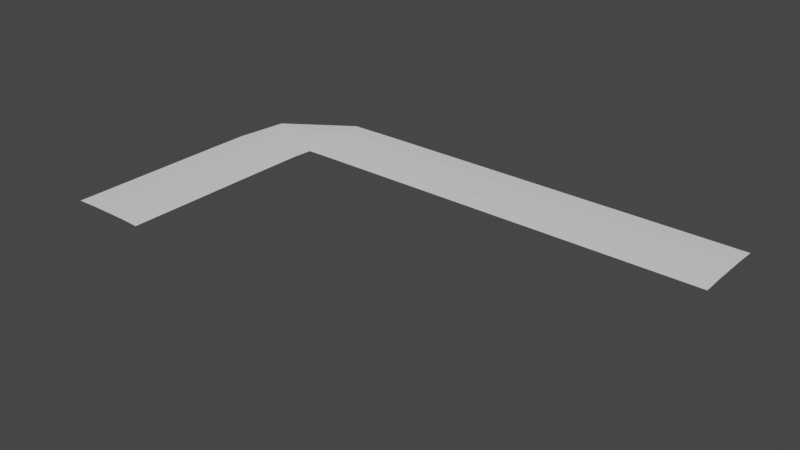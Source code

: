 # Source: Vejen.blend  (saved by Blender 2.91.10; exported with 4.5.12 LTS)
import bpy
from mathutils import Matrix  # noqa: F401  (used for matrix-valued properties, if any)

bpy.ops.wm.read_factory_settings(use_empty=True)
scene = bpy.context.scene
scene.name = 'Scene'

# ---- collections
col_collection = bpy.data.collections.new('Collection'); scene.collection.children.link(col_collection)

# ---- world
world_world = bpy.data.worlds.new('World'); scene.world = world_world
world_world.use_nodes = True; world_world.node_tree.nodes.clear()
_N = world_world.node_tree.nodes; _L = world_world.node_tree.links
n0 = _N.new('ShaderNodeOutputWorld'); n0.name = 'World Output'; n0.location = (300, 300)
n1 = _N.new('ShaderNodeBackground'); n1.name = 'Background'; n1.location = (10, 300)
n1.inputs[0].default_value = (0.05088, 0.05088, 0.05088, 1.0)
_L.new(n1.outputs[0], n0.inputs[0])
n0.is_active_output = True
world_world.color = (0.05088, 0.05088, 0.05088)
world_world.use_sun_shadow = False
world_world.sun_shadow_jitter_overblur = 0.0

# ---- meshes
me_plane = bpy.data.meshes.new('Plane')
me_plane.from_pydata([(-1.0, -1.0, -0.01943), (1.0, -1.0, -0.01943), (-1.0, 1.0, -0.01943), (1.0, 1.0, -0.01943), (0.0, -1.0, 0.0), (0.0, 1.0, 0.0), (-1.0, 9.47e-09, -0.01943), (1.0, 9.47e-09, -0.01943), (0.0, 0.0, 0.0), (0.5, -1.0, 0.0), (0.5, 1.0, 0.0), (0.5, 0.0, 0.0), (-0.5, 1.0, 0.0), (-0.5, -1.0, 0.0), (-0.5, 0.0, 0.0)], [], [(11, 7, 3, 10), (14, 8, 5, 12), (13, 4, 8, 14), (9, 1, 7, 11), (4, 9, 11, 8), (8, 11, 10, 5), (0, 13, 14, 6), (6, 14, 12, 2)])
_uv = me_plane.uv_layers.new(name='UVMap')
_uv.uv.foreach_set('vector', [0.75, 0.5, 1.0, 0.5, 1.0, 1.0, 0.75, 1.0, 0.25, 0.5, 0.5, 0.5, 0.5, 1.0, 0.25, 1.0, 0.25, 0.0, 0.5, 0.0, 0.5, 0.5, 0.25, 0.5, 0.75, 0.0, 1.0, 0.0, 1.0, 0.5, 0.75, 0.5, 0.5, 0.0, 0.75, 0.0, 0.75, 0.5, 0.5, 0.5, 0.5, 0.5, 0.75, 0.5, 0.75, 1.0, 0.5, 1.0, 0.0, 0.0, 0.25, 0.0, 0.25, 0.5, 0.0, 0.5, 0.0, 0.5, 0.25, 0.5, 0.25, 1.0, 0.0, 1.0])
me_plane.use_remesh_fix_poles = True
me_plane.use_remesh_preserve_attributes = False
me_plane.use_mirror_vertex_groups = False
me_plane.update()

# ---- curves / text
cu_nurbspath = bpy.data.curves.new('NurbsPath', 'CURVE')
cu_nurbspath.dimensions = '3D'
_sp = cu_nurbspath.splines.new('NURBS'); _sp.points.add(6)
_sp.points.foreach_set('co', [-1.0, -2.828, 0.0, 1.0, -1.0, -1.0, 0.0, 1.0, -1.0, 0.0, 0.0, 1.0, 0.0, 0.0, 0.0, 1.0, 1.0, 0.0, 0.0, 1.0, 2.0, 0.0, 0.0, 1.0, 6.047, 0.0, 0.0, 1.0])
_sp.order_u = 5
_sp.order_v = 0
_sp.use_endpoint_u = True
cu_nurbspath.use_path = True
cu_nurbspath.use_path_clamp = True
cu_nurbspath.fill_mode = 'FULL'

# ---- objects
ob_nurbspath = bpy.data.objects.new('NurbsPath', cu_nurbspath)
ob_plane = bpy.data.objects.new('Plane', me_plane)

# ---- transforms, parenting, visibility, modifiers, constraints
ob_nurbspath.location = (0.0, 0.0, 0.0)
ob_nurbspath.lineart.crease_threshold = 0.0
ob_plane.location = (2.642, 0.0, 0.0)
ob_plane.rotation_euler = (1.571, -1.571, 0.0)
ob_plane.lineart.crease_threshold = 0.0
_m = ob_plane.modifiers.new('Array', 'ARRAY')
_m.count = 9
_m.relative_offset_displace = (0.0, 1.0, 0.0)
_m = ob_plane.modifiers.new('Curve', 'CURVE')
_m.object = ob_nurbspath
_m.deform_axis = 'NEG_X'

# ---- collection membership
col_collection.objects.link(ob_nurbspath)
col_collection.objects.link(ob_plane)

# ---- scene / render settings (as saved in the file)
scene.frame_start = 1; scene.frame_end = 250; scene.frame_set(19)
scene.render.engine = 'BLENDER_EEVEE_NEXT'
scene.cycles.use_denoising = False
scene.cycles.samples = 128
scene.cycles.sampling_pattern = 'TABULATED_SOBOL'
scene.cycles.use_adaptive_sampling = False
scene.cycles.use_light_tree = False
scene.view_settings.view_transform = 'Filmic'
bpy.context.view_layer.update()

# ---- added for rendering (the .blend has no active camera and no usable light): camera, sun
cam_auto = bpy.data.cameras.new('AutoCamera')
cam_auto.lens = 50.0
cam_auto.sensor_width = 36.0
cam_auto.clip_end = 1000.0
ob_auto_camera = bpy.data.objects.new('AutoCamera', cam_auto)
scene.collection.objects.link(ob_auto_camera)
ob_auto_camera.location = (18.398, -19.458, 11.1487)
ob_auto_camera.rotation_euler = (1.09748, -7.21219e-08, 0.694738)
scene.camera = ob_auto_camera
light_auto_sun = bpy.data.lights.new('AutoSun', 'SUN')
light_auto_sun.energy = 3.0
light_auto_sun.angle = 0.0523599
ob_auto_sun = bpy.data.objects.new('AutoSun', light_auto_sun)
scene.collection.objects.link(ob_auto_sun)
ob_auto_sun.rotation_euler = (0.872665, 0.174533, 0.523599)
bpy.context.view_layer.update()
